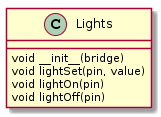

The diagram above was rendered by PlantUML. Its source (embedded in the PNG):
@startuml
class Lights {
    void __init__(bridge)
    void lightSet(pin, value)
    void lightOn(pin)
    void lightOff(pin)
}
@enduml